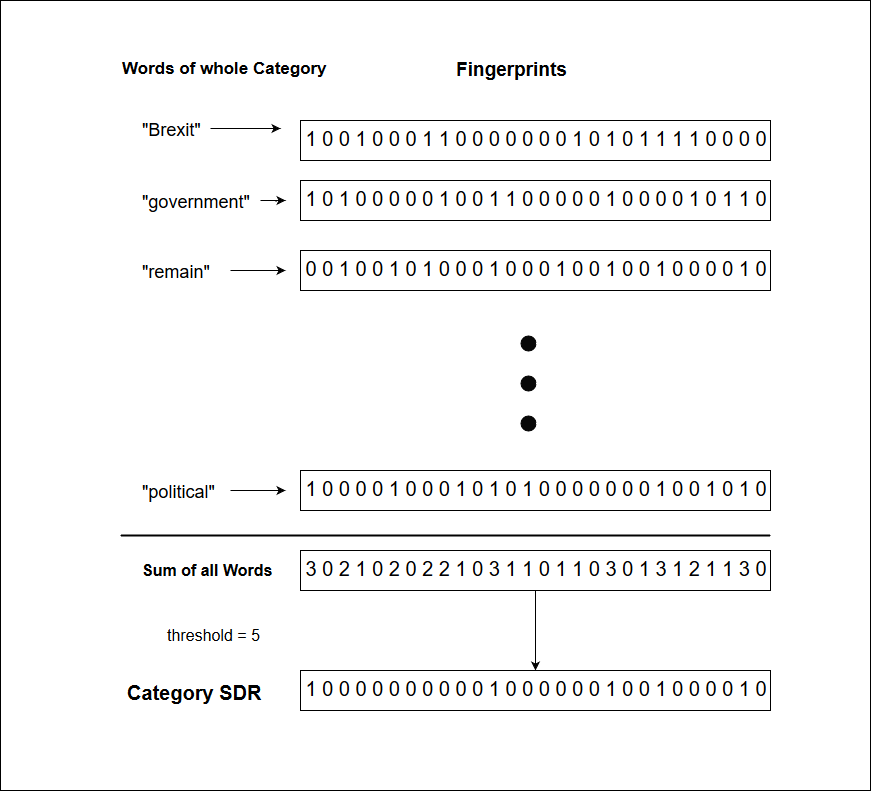

The diagram above was exported from draw.io. Its source (the exported page's mxGraphModel, read from the mxfile embedded in the PNG):
<mxGraphModel dx="1110" dy="1710" grid="1" gridSize="10" guides="1" tooltips="1" connect="1" arrows="1" fold="1" page="1" pageScale="1" pageWidth="826" pageHeight="1169" background="#ffffff" math="0" shadow="0">
  <root>
    <mxCell id="0" />
    <mxCell id="1" parent="0" />
    <mxCell id="33" value="" style="whiteSpace=wrap;html=1;shadow=0;fillColor=#ffffff;strokeColor=#000000;" parent="1" vertex="1">
      <mxGeometry y="-30" width="870" height="790" as="geometry" />
    </mxCell>
    <mxCell id="2" value="&lt;font style=&quot;font-size: 20px&quot;&gt;1 0 1 0 0 0 0 0 1 0 0 1 1 0 0 0 0 0 1 0 0 0 0 1 0 1 1 0 &lt;/font&gt;&lt;font size=&quot;4&quot;&gt;&lt;br&gt;&lt;/font&gt;" style="whiteSpace=wrap;html=1;shadow=0;fillColor=#ffffff;strokeColor=#000000;" parent="1" vertex="1">
      <mxGeometry x="300" y="150" width="470" height="40" as="geometry" />
    </mxCell>
    <mxCell id="4" style="edgeStyle=orthogonalEdgeStyle;rounded=1;html=1;jettySize=auto;orthogonalLoop=1;" parent="1" source="3" edge="1">
      <mxGeometry relative="1" as="geometry">
        <mxPoint x="280" y="98" as="targetPoint" />
      </mxGeometry>
    </mxCell>
    <mxCell id="3" value="&lt;font style=&quot;font-size: 18px&quot;&gt;&quot;Brexit&quot;&lt;/font&gt;" style="text;html=1;resizable=0;points=[];autosize=1;align=left;verticalAlign=top;spacingTop=-4;" parent="1" vertex="1">
      <mxGeometry x="140" y="88" width="70" height="20" as="geometry" />
    </mxCell>
    <mxCell id="5" value="&lt;font style=&quot;font-size: 20px&quot;&gt;1 0 0 1 0 0 0 1 1 0 0 0 0 0 0 0 1 0 1 0 1 1 1 1 0 0 0 0 &lt;/font&gt;&lt;font size=&quot;4&quot;&gt;&lt;br&gt;&lt;/font&gt;" style="whiteSpace=wrap;html=1;shadow=0;fillColor=#ffffff;strokeColor=#000000;" parent="1" vertex="1">
      <mxGeometry x="300" y="90" width="470" height="40" as="geometry" />
    </mxCell>
    <mxCell id="7" style="edgeStyle=orthogonalEdgeStyle;rounded=1;html=1;jettySize=auto;orthogonalLoop=1;" parent="1" source="8" edge="1">
      <mxGeometry x="235" y="160" as="geometry">
        <mxPoint x="285" y="170" as="targetPoint" />
      </mxGeometry>
    </mxCell>
    <mxCell id="8" value="&lt;font style=&quot;font-size: 18px&quot;&gt;&quot;government&quot;&lt;/font&gt;" style="text;html=1;resizable=0;points=[];autosize=1;align=left;verticalAlign=top;spacingTop=-4;" parent="1" vertex="1">
      <mxGeometry x="140" y="160" width="120" height="20" as="geometry" />
    </mxCell>
    <mxCell id="13" value="&lt;font style=&quot;font-size: 20px&quot;&gt;0 0 1 0 0 1 0 1 0 0 0 1 0 0 0 1 0 0 1 0 0 1 0 0 0 0 1 0 &lt;/font&gt;&lt;font size=&quot;4&quot;&gt;&lt;br&gt;&lt;/font&gt;" style="whiteSpace=wrap;html=1;shadow=0;fillColor=#ffffff;strokeColor=#000000;" parent="1" vertex="1">
      <mxGeometry x="300" y="220" width="470" height="40" as="geometry" />
    </mxCell>
    <mxCell id="14" value="&lt;font style=&quot;font-size: 18px&quot;&gt;&quot;remain&quot;&lt;/font&gt;" style="text;html=1;resizable=0;points=[];autosize=1;align=left;verticalAlign=top;spacingTop=-4;" parent="1" vertex="1">
      <mxGeometry x="140" y="230" width="80" height="20" as="geometry" />
    </mxCell>
    <mxCell id="16" value="&lt;b&gt;&lt;font style=&quot;font-size: 17px&quot;&gt;Words of whole Category&lt;br&gt;&lt;/font&gt;&lt;/b&gt;" style="text;html=1;resizable=0;points=[];autosize=1;align=left;verticalAlign=top;spacingTop=-4;" parent="1" vertex="1">
      <mxGeometry x="120" y="27" width="220" height="20" as="geometry" />
    </mxCell>
    <mxCell id="17" value="&lt;font style=&quot;font-size: 19px&quot;&gt;&lt;b&gt;Fingerprints&lt;/b&gt;&lt;/font&gt;" style="text;html=1;resizable=0;points=[];autosize=1;align=left;verticalAlign=top;spacingTop=-4;" parent="1" vertex="1">
      <mxGeometry x="454" y="27" width="130" height="20" as="geometry" />
    </mxCell>
    <mxCell id="18" value="" style="line;strokeWidth=2;html=1;shadow=0;fillColor=#B3B3B3;" parent="1" vertex="1">
      <mxGeometry x="120" y="500" width="650" height="10" as="geometry" />
    </mxCell>
    <mxCell id="19" value="&lt;font style=&quot;font-size: 20px&quot;&gt;1 0 0 0 0 1 0 0 0 1 0 1 0 1 0 0 0 0 0 0 0 1 0 0 1 0 1 0 &lt;/font&gt;&lt;font size=&quot;4&quot;&gt;&lt;br&gt;&lt;/font&gt;" style="whiteSpace=wrap;html=1;shadow=0;fillColor=#ffffff;strokeColor=#000000;" parent="1" vertex="1">
      <mxGeometry x="300" y="440" width="470" height="40" as="geometry" />
    </mxCell>
    <mxCell id="20" value="&lt;font style=&quot;font-size: 18px&quot;&gt;&quot;political&quot; &lt;/font&gt;&lt;font size=&quot;4&quot;&gt;&lt;br&gt;&lt;/font&gt;" style="text;html=1;resizable=0;points=[];autosize=1;align=left;verticalAlign=top;spacingTop=-4;" parent="1" vertex="1">
      <mxGeometry x="140" y="450" width="90" height="20" as="geometry" />
    </mxCell>
    <mxCell id="21" style="edgeStyle=orthogonalEdgeStyle;rounded=1;html=1;jettySize=auto;orthogonalLoop=1;" parent="1" source="20" edge="1">
      <mxGeometry x="235" y="450" as="geometry">
        <mxPoint x="285" y="460" as="targetPoint" />
        <mxPoint x="250" y="460" as="sourcePoint" />
        <Array as="points" />
      </mxGeometry>
    </mxCell>
    <mxCell id="27" style="edgeStyle=orthogonalEdgeStyle;rounded=1;html=1;entryX=0.5;entryY=0;jettySize=auto;orthogonalLoop=1;" parent="1" source="22" target="24" edge="1">
      <mxGeometry relative="1" as="geometry" />
    </mxCell>
    <mxCell id="22" value="&lt;font style=&quot;font-size: 20px&quot;&gt;3 0 2 1 0 2 0 2 2 1 0 3 1 1 0 1 1 0 3 0 1 3 1 2 1 1 3 0 &lt;/font&gt;&lt;font size=&quot;4&quot;&gt;&lt;br&gt;&lt;/font&gt;" style="whiteSpace=wrap;html=1;shadow=0;fillColor=#ffffff;strokeColor=#000000;" parent="1" vertex="1">
      <mxGeometry x="300" y="520" width="470" height="40" as="geometry" />
    </mxCell>
    <mxCell id="23" value="&lt;font style=&quot;font-size: 16px&quot;&gt;&lt;b&gt;Sum of all Words&lt;/b&gt;&lt;/font&gt;&lt;br&gt;" style="text;html=1;resizable=0;points=[];autosize=1;align=left;verticalAlign=top;spacingTop=-4;" parent="1" vertex="1">
      <mxGeometry x="140" y="530" width="150" height="20" as="geometry" />
    </mxCell>
    <mxCell id="24" value="&lt;font style=&quot;font-size: 20px&quot;&gt;1 0 0 0 0 0 0 0 0 0 0 1 0 0 0 0 0 0 1 0 0 1 0 0 0 0 1 0 &lt;/font&gt;&lt;font size=&quot;4&quot;&gt;&lt;br&gt;&lt;/font&gt;" style="whiteSpace=wrap;html=1;shadow=0;fillColor=#ffffff;strokeColor=#000000;" parent="1" vertex="1">
      <mxGeometry x="300" y="640" width="470" height="40" as="geometry" />
    </mxCell>
    <mxCell id="25" value="&lt;font style=&quot;font-size: 16px&quot;&gt;threshold = 5 &lt;/font&gt;&lt;br&gt;" style="text;html=1;resizable=0;points=[];autosize=1;align=left;verticalAlign=top;spacingTop=-4;" parent="1" vertex="1">
      <mxGeometry x="165" y="595" width="110" height="20" as="geometry" />
    </mxCell>
    <mxCell id="26" value="&lt;font style=&quot;font-size: 20px&quot;&gt;&lt;b&gt;Category SDR&lt;br&gt;&lt;/b&gt;&lt;/font&gt;" style="text;html=1;resizable=0;points=[];autosize=1;align=left;verticalAlign=top;spacingTop=-4;" parent="1" vertex="1">
      <mxGeometry x="125" y="650" width="150" height="20" as="geometry" />
    </mxCell>
    <mxCell id="28" value="" style="ellipse;whiteSpace=wrap;html=1;aspect=fixed;shadow=0;fillColor=#080808;" parent="1" vertex="1">
      <mxGeometry x="520" y="305" width="15" height="15" as="geometry" />
    </mxCell>
    <mxCell id="29" value="" style="ellipse;whiteSpace=wrap;html=1;aspect=fixed;shadow=0;fillColor=#080808;" parent="1" vertex="1">
      <mxGeometry x="520" y="345" width="15" height="15" as="geometry" />
    </mxCell>
    <mxCell id="30" value="" style="ellipse;whiteSpace=wrap;html=1;aspect=fixed;shadow=0;fillColor=#080808;" parent="1" vertex="1">
      <mxGeometry x="520" y="385" width="15" height="15" as="geometry" />
    </mxCell>
    <mxCell id="32" style="edgeStyle=orthogonalEdgeStyle;rounded=1;html=1;jettySize=auto;orthogonalLoop=1;" parent="1" edge="1">
      <mxGeometry x="235" y="230" as="geometry">
        <mxPoint x="285" y="240" as="targetPoint" />
        <mxPoint x="230" y="240" as="sourcePoint" />
        <Array as="points" />
      </mxGeometry>
    </mxCell>
  </root>
</mxGraphModel>